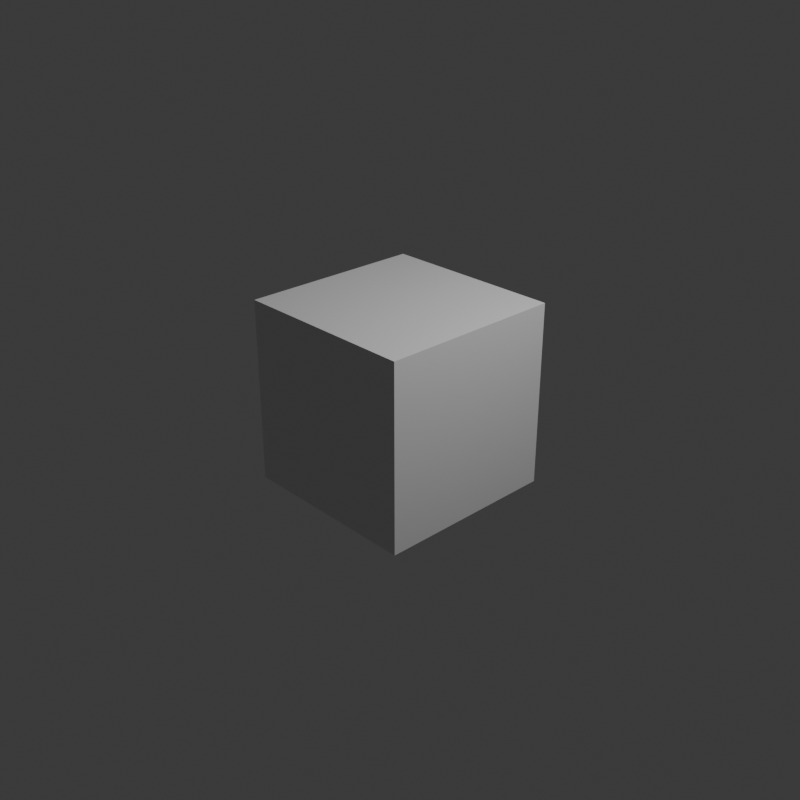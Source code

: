 # Source: startup.blend  (saved by Blender 5.0.119; exported with 4.5.12 LTS)
import bpy
from mathutils import Matrix  # noqa: F401  (used for matrix-valued properties, if any)

bpy.ops.wm.read_factory_settings(use_empty=True)
scene = bpy.context.scene
scene.name = 'Scene'

# ---- collections
col_collection = bpy.data.collections.new('Collection'); scene.collection.children.link(col_collection)
col_lights__camera = bpy.data.collections.new('Lights, Camera'); scene.collection.children.link(col_lights__camera)

# ---- materials (node trees are filled in below, after node groups)
mat_material = bpy.data.materials.new('Material')
mat_material.alpha_threshold = 0.0
mat_material.use_backface_culling_lightprobe_volume = False
mat_material.roughness = 0.5
mat_material.line_color = (0.0, 0.0, 0.0, 1.0)

# ---- material node trees
mat_material.use_nodes = True; mat_material.node_tree.nodes.clear()
_N = mat_material.node_tree.nodes; _L = mat_material.node_tree.links
n0 = _N.new('ShaderNodeOutputMaterial'); n0.name = 'Material Output'; n0.location = (200, 100)
n1 = _N.new('ShaderNodeBsdfPrincipled'); n1.name = 'Principled BSDF'; n1.location = (-200, 100)
n1.inputs[3].default_value = 1.45
_L.new(n1.outputs[0], n0.inputs[0])
n0.is_active_output = True

# ---- world
world_world = bpy.data.worlds.new('World'); scene.world = world_world
world_world.use_nodes = True; world_world.node_tree.nodes.clear()
_N = world_world.node_tree.nodes; _L = world_world.node_tree.links
n0 = _N.new('ShaderNodeOutputWorld'); n0.name = 'World Output'; n0.location = (200, 100)
n1 = _N.new('ShaderNodeBackground'); n1.name = 'Background'; n1.location = (-200, 100)
n1.inputs[0].default_value = (0.05088, 0.05088, 0.05088, 1.0)
_L.new(n1.outputs[0], n0.inputs[0])
n0.is_active_output = True
world_world.color = (0.05088, 0.05088, 0.05088)
world_world.sun_shadow_jitter_overblur = 0.0

# ---- cameras
cam_camera = bpy.data.cameras.new('Camera')
cam_camera.clip_end = 100.0
cam_camera.ortho_scale = 7.314

# ---- lights
light_light = bpy.data.lights.new('Light', 'POINT')
light_light.energy = 1000.0
light_light.shadow_soft_size = 0.1

# ---- meshes
me_cube = bpy.data.meshes.new('Cube')
me_cube.from_pydata([(1.0, 1.0, 1.0), (1.0, 1.0, -1.0), (1.0, -1.0, 1.0), (1.0, -1.0, -1.0), (-1.0, 1.0, 1.0), (-1.0, 1.0, -1.0), (-1.0, -1.0, 1.0), (-1.0, -1.0, -1.0)], [], [(0, 4, 6, 2), (3, 2, 6, 7), (7, 6, 4, 5), (5, 1, 3, 7), (1, 0, 2, 3), (5, 4, 0, 1)])
_uv = me_cube.uv_layers.new(name='UVMap')
_uv.uv.foreach_set('vector', [0.625, 0.5, 0.875, 0.5, 0.875, 0.75, 0.625, 0.75, 0.375, 0.75, 0.625, 0.75, 0.625, 1.0, 0.375, 1.0, 0.375, 0.0, 0.625, 0.0, 0.625, 0.25, 0.375, 0.25, 0.125, 0.5, 0.375, 0.5, 0.375, 0.75, 0.125, 0.75, 0.375, 0.5, 0.625, 0.5, 0.625, 0.75, 0.375, 0.75, 0.375, 0.25, 0.625, 0.25, 0.625, 0.5, 0.375, 0.5])
me_cube.materials.append(mat_material)
me_cube.use_mirror_vertex_groups = False
me_cube.update()

# ---- objects
ob_cube = bpy.data.objects.new('Cube', me_cube)
ob_camera = bpy.data.objects.new('Camera', cam_camera)
ob_light = bpy.data.objects.new('Light', light_light)

# ---- transforms, parenting, visibility, modifiers, constraints
ob_cube.location = (0.0, 0.0, 0.0)
ob_cube.lock_rotations_4d = False
ob_cube.empty_display_type = 'ARROWS'
ob_cube.lineart.crease_threshold = 0.0
ob_camera.location = (7.359, -6.926, 4.958)
ob_camera.rotation_euler = (1.109, 0.0, 0.8149)
ob_camera.lock_rotations_4d = False
ob_camera.empty_display_type = 'ARROWS'
ob_camera.color = (0.0, 0.0, 0.0, 0.0)
ob_camera.display_type = 'WIRE'
ob_camera.lineart.crease_threshold = 0.0
ob_light.location = (4.076, 1.005, 5.904)
ob_light.rotation_euler = (0.6503, 0.05522, 1.866)
ob_light.lock_rotations_4d = False
ob_light.empty_display_type = 'ARROWS'
ob_light.color = (0.0, 0.0, 0.0, 0.0)
ob_light.lineart.crease_threshold = 0.0

# ---- collection membership
col_collection.objects.link(ob_cube)
col_lights__camera.objects.link(ob_camera)
col_lights__camera.objects.link(ob_light)

# ---- scene / render settings (as saved in the file)
scene.camera = ob_camera
scene.frame_start = 1; scene.frame_end = 250; scene.frame_set(1)
scene.render.engine = 'CYCLES'
scene.render.resolution_x = 1024
scene.render.resolution_y = 1024
scene.render.bake_bias = 0.0
scene.render.bake_samples = 0
scene.render.compositor_device = 'GPU'
scene.cycles.denoising_use_gpu = True
scene.cycles.samples = 32
bpy.context.view_layer.update()
